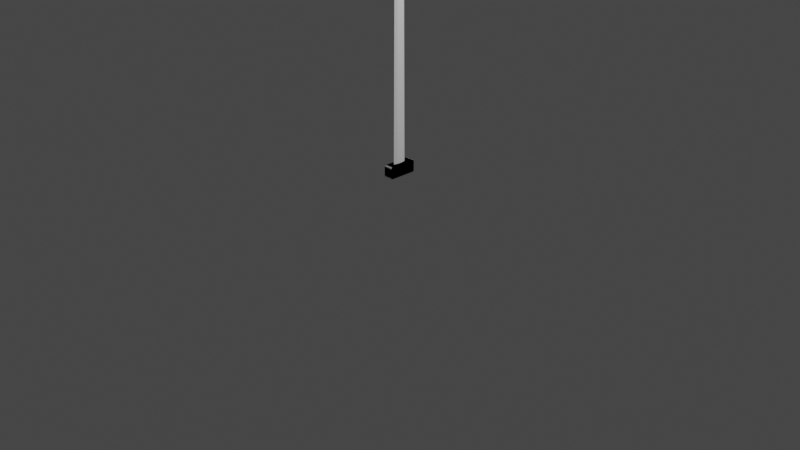 # Source: Sword.blend  (saved by Blender 3.5.10; exported with 4.5.12 LTS)
import bpy
from mathutils import Matrix  # noqa: F401  (used for matrix-valued properties, if any)

bpy.ops.wm.read_factory_settings(use_empty=True)
scene = bpy.context.scene
scene.name = 'Scene'

# ---- collections
col_collection = bpy.data.collections.new('Collection'); scene.collection.children.link(col_collection)

# ---- materials (node trees are filled in below, after node groups)
mat_material = bpy.data.materials.new('Material')
mat_material.alpha_threshold = 0.0
mat_material.use_transparent_shadow = False
mat_material.roughness = 0.5
mat_material.line_color = (0.0, 0.0, 0.0, 1.0)

# ---- material node trees
mat_material.use_nodes = True; mat_material.node_tree.nodes.clear()
_N = mat_material.node_tree.nodes; _L = mat_material.node_tree.links
n0 = _N.new('ShaderNodeOutputMaterial'); n0.name = 'Material Output'; n0.location = (300, 300)
n1 = _N.new('ShaderNodeBsdfPrincipled'); n1.name = 'Principled BSDF'; n1.location = (10, 300)
n1.distribution = 'GGX'
n1.subsurface_method = 'RANDOM_WALK_SKIN'
n1.inputs[3].default_value = 1.45
n1.inputs[27].default_value = (0.0, 0.0, 0.0, 1.0)
n1.inputs[28].default_value = 1.0
_L.new(n1.outputs[0], n0.inputs[0])
n0.is_active_output = True

# ---- world
world_world = bpy.data.worlds.new('World'); scene.world = world_world
world_world.use_nodes = True; world_world.node_tree.nodes.clear()
_N = world_world.node_tree.nodes; _L = world_world.node_tree.links
n0 = _N.new('ShaderNodeOutputWorld'); n0.name = 'World Output'; n0.location = (300, 300)
n1 = _N.new('ShaderNodeBackground'); n1.name = 'Background'; n1.location = (10, 300)
n1.inputs[0].default_value = (0.05088, 0.05088, 0.05088, 1.0)
_L.new(n1.outputs[0], n0.inputs[0])
n0.is_active_output = True
world_world.color = (0.05088, 0.05088, 0.05088)
world_world.use_sun_shadow = False
world_world.sun_shadow_jitter_overblur = 0.0

# ---- cameras
cam_camera = bpy.data.cameras.new('Camera')
cam_camera.clip_end = 100.0
cam_camera.ortho_scale = 7.314

# ---- lights
light_light = bpy.data.lights.new('Light', 'POINT')
light_light.transmission_factor = 0.0
light_light.energy = 1000.0
light_light.shadow_soft_size = 0.1
light_light.shadow_maximum_resolution = 0.006
light_light.use_absolute_resolution = True

# ---- meshes
me_cube = bpy.data.meshes.new('Cube')
me_cube.from_pydata([(5.091e-05, 0.8592, 1.0), (1.0, 1.0, -1.0), (0.005128, -0.8189, 1.0), (1.0, -1.0, -1.0), (-5.091e-05, 0.8592, 1.0), (-1.0, 1.0, -1.0), (-0.005128, -0.8189, 1.0), (-1.0, -1.0, -1.0), (-1.0, 0.0, -1.0), (0.004211, 0.0, 1.135), (-0.004211, 0.0, 1.135), (1.0, 0.0, -1.0), (-1.0, -0.5, -1.0), (0.0002417, -0.4095, 1.068), (-0.0002417, -0.4095, 1.068), (1.0, -0.5, -1.0), (-0.001099, 0.4296, 1.068), (1.0, 0.5, -1.0), (-1.0, 0.5, -1.0), (0.001099, 0.4296, 1.068), (-1.0, 0.4319, 1.0), (-1.0, 0.0, 1.077), (-1.0, -0.4124, 1.0), (1.0, 0.0, 1.077), (1.0, -0.4124, 1.0), (1.0, 0.4319, 1.0), (1.0, 0.0, -0.8703), (1.0, 0.9909, -0.8703), (1.0, -0.4943, -0.8703), (1.0, -0.9883, -0.8703), (1.0, 0.4956, -0.8703), (-1.0, -0.9881, -0.8715), (-1.0, 0.9906, -0.87), (-1.0, 0.4955, -0.8703), (-1.0, 0.0, -0.8707), (-1.0, -0.4942, -0.8711), (1.0, 0.0, -0.8703), (-0.004396, 0.9904, -0.8704), (0.002574, -0.988, -0.8711), (-1.0, -0.4941, -0.8708), (1.0, 0.4955, -0.8699), (-1.0, 0.0, -0.8706), (1.0, -0.4942, -0.8706), (0.004396, 0.9906, -0.87), (-1.0, 0.4954, -0.8705), (-0.002574, -0.9878, -0.871)], [], [(13, 14, 6, 2), (3, 29, 31, 7), (18, 33, 32, 5), (12, 15, 3, 7), (15, 28, 29, 3), (5, 32, 27, 1), (17, 30, 26, 11), (18, 17, 11, 8), (12, 35, 34, 8), (19, 16, 10, 9), (7, 31, 35, 12), (11, 26, 28, 15), (8, 11, 15, 12), (9, 10, 14, 13), (0, 4, 16, 19), (5, 1, 17, 18), (1, 27, 30, 17), (8, 34, 33, 18), (22, 6, 14), (20, 21, 10, 16), (21, 22, 14, 10), (4, 20, 16), (25, 0, 19), (23, 25, 19, 9), (2, 24, 13), (24, 23, 9, 13), (26, 30, 40, 36), (29, 28, 42, 38), (28, 26, 36, 42), (30, 27, 43, 40), (32, 33, 44, 37), (35, 31, 45, 39), (33, 34, 41, 44), (34, 35, 39, 41), (27, 32, 37, 43), (31, 29, 38, 45), (41, 39, 22, 21), (37, 44, 20, 4), (38, 42, 24, 2), (39, 45, 6, 22), (42, 36, 23, 24), (43, 37, 4, 0), (44, 41, 21, 20), (40, 43, 0, 25), (45, 38, 2, 6), (36, 40, 25, 23)])
_uv = me_cube.uv_layers.new(name='UVMap')
_uv.uv.foreach_set('vector', [0.625, 0.6875, 0.875, 0.6875, 0.875, 0.75, 0.625, 0.75, 0.375, 0.75, 0.3912, 0.75, 0.3914, 1.0, 0.375, 1.0, 0.375, 0.1875, 0.391, 0.1875, 0.3916, 0.25, 0.375, 0.25, 0.125, 0.6875, 0.375, 0.6875, 0.375, 0.75, 0.125, 0.75, 0.375, 0.6875, 0.3907, 0.6875, 0.3912, 0.75, 0.375, 0.75, 0.375, 0.25, 0.3916, 0.25, 0.3912, 0.5, 0.375, 0.5, 0.375, 0.5625, 0.3907, 0.5625, 0.3896, 0.625, 0.375, 0.625, 0.125, 0.5625, 0.375, 0.5625, 0.375, 0.625, 0.125, 0.625, 0.375, 0.0625, 0.3909, 0.0625, 0.3899, 0.125, 0.375, 0.125, 0.625, 0.5625, 0.875, 0.5625, 0.875, 0.625, 0.625, 0.625, 0.375, 0.0, 0.3914, 0.0, 0.3909, 0.0625, 0.375, 0.0625, 0.375, 0.625, 0.3896, 0.625, 0.3907, 0.6875, 0.375, 0.6875, 0.125, 0.625, 0.375, 0.625, 0.375, 0.6875, 0.125, 0.6875, 0.625, 0.625, 0.875, 0.625, 0.875, 0.6875, 0.625, 0.6875, 0.625, 0.5, 0.875, 0.5, 0.875, 0.5625, 0.625, 0.5625, 0.125, 0.5, 0.375, 0.5, 0.375, 0.5625, 0.125, 0.5625, 0.375, 0.5, 0.3912, 0.5, 0.3907, 0.5625, 0.375, 0.5625, 0.375, 0.125, 0.3899, 0.125, 0.391, 0.1875, 0.375, 0.1875, 0.6168, 0.0625, 0.625, 0.0, 0.625, 0.0625, 0.6168, 0.1875, 0.6092, 0.125, 0.625, 0.125, 0.625, 0.1875, 0.6092, 0.125, 0.6168, 0.0625, 0.625, 0.0625, 0.625, 0.125, 0.625, 0.25, 0.6168, 0.1875, 0.625, 0.1875, 0.6168, 0.5625, 0.625, 0.5, 0.625, 0.5625, 0.6092, 0.625, 0.6168, 0.5625, 0.625, 0.5625, 0.625, 0.625, 0.625, 0.75, 0.6168, 0.6875, 0.625, 0.6875, 0.6168, 0.6875, 0.6092, 0.625, 0.625, 0.625, 0.625, 0.6875, 0.3896, 0.625, 0.3907, 0.5625, 0.3911, 0.5625, 0.39, 0.625, 0.3912, 0.75, 0.3907, 0.6875, 0.391, 0.6875, 0.3915, 0.75, 0.3907, 0.6875, 0.3896, 0.625, 0.39, 0.625, 0.391, 0.6875, 0.3907, 0.5625, 0.3912, 0.5, 0.3917, 0.5, 0.3911, 0.5625, 0.3916, 0.25, 0.391, 0.1875, 0.3914, 0.1875, 0.392, 0.25, 0.3909, 0.0625, 0.3914, 0.0, 0.3919, 0.0, 0.3914, 0.0625, 0.391, 0.1875, 0.3899, 0.125, 0.3903, 0.125, 0.3914, 0.1875, 0.3899, 0.125, 0.3909, 0.0625, 0.3914, 0.0625, 0.3903, 0.125, 0.3912, 0.5, 0.3916, 0.25, 0.392, 0.25, 0.3917, 0.5, 0.3914, 1.0, 0.3912, 0.75, 0.3915, 0.75, 0.3919, 1.0, 0.3903, 0.125, 0.3914, 0.0625, 0.6168, 0.0625, 0.6092, 0.125, 0.392, 0.25, 0.3914, 0.1875, 0.6168, 0.1875, 0.625, 0.25, 0.3915, 0.75, 0.391, 0.6875, 0.6168, 0.6875, 0.625, 0.75, 0.3914, 0.0625, 0.3919, 0.0, 0.625, 0.0, 0.6168, 0.0625, 0.391, 0.6875, 0.39, 0.625, 0.6092, 0.625, 0.6168, 0.6875, 0.3917, 0.5, 0.392, 0.25, 0.625, 0.25, 0.625, 0.5, 0.3914, 0.1875, 0.3903, 0.125, 0.6092, 0.125, 0.6168, 0.1875, 0.3911, 0.5625, 0.3917, 0.5, 0.625, 0.5, 0.6168, 0.5625, 0.3919, 1.0, 0.3915, 0.75, 0.625, 0.75, 0.625, 1.0, 0.39, 0.625, 0.3911, 0.5625, 0.6168, 0.5625, 0.6092, 0.625])
me_cube.materials.append(mat_material)
me_cube.use_mirror_vertex_groups = False
me_cube.update()
me_cubo = bpy.data.meshes.new('Cubo')
me_cubo.from_pydata([(-1.0, 0.001463, -0.0272), (-1.0, 0.001463, 1.973), (-1.0, 2.001, -0.0272), (-1.0, 1.953, 1.792), (1.0, 0.001463, -0.0272), (1.0, 0.001463, 1.973), (1.0, 2.001, -0.0272), (1.0, 1.953, 1.792), (1.0, 2.001, 0.3389), (1.0, 0.001463, 0.3389), (-1.0, 2.001, 0.3238), (-1.0, 0.001463, 0.3389), (-1.0, 2.001, 1.44), (1.0, 2.001, 1.44), (1.0, 1.98, 1.673), (-1.0, 1.98, 1.673), (1.0, 1.825, 1.973), (-1.0, 1.825, 1.973), (1.0, 1.91, 1.883), (-1.0, 1.91, 1.883)], [], [(0, 11, 10, 2), (2, 10, 8, 6), (6, 8, 9, 4), (4, 9, 5, 1, 11, 0), (2, 6, 4, 0), (7, 3, 19, 18), (9, 8, 13, 14, 7, 18, 16, 5), (8, 10, 12, 13), (10, 11, 1, 17, 19, 3, 15, 12), (13, 12, 15, 14), (14, 15, 3, 7), (16, 17, 1, 5), (18, 19, 17, 16)])
_uv = me_cubo.uv_layers.new(name='Mapa UV')
_uv.uv.foreach_set('vector', [0.375, 0.0, 0.4208, 0.0, 0.4189, 0.25, 0.375, 0.25, 0.375, 0.25, 0.4189, 0.25, 0.4208, 0.5, 0.375, 0.5, 0.375, 0.5, 0.4208, 0.5, 0.4208, 0.75, 0.375, 0.75, 0.375, 0.75, 0.4208, 0.75, 0.625, 0.75, 0.625, 1.0, 0.4208, 1.0, 0.375, 1.0, 0.125, 0.5, 0.375, 0.5, 0.375, 0.75, 0.125, 0.75, 0.625, 0.5, 0.875, 0.5, 0.875, 0.5087, 0.625, 0.5087, 0.4208, 0.75, 0.4208, 0.5, 0.5793, 0.5, 0.5988, 0.5, 0.625, 0.5, 0.625, 0.5087, 0.625, 0.5173, 0.625, 0.75, 0.4208, 0.5, 0.4189, 0.25, 0.5793, 0.25, 0.5793, 0.5, 0.4189, 0.25, 0.4208, 0.0, 0.625, 0.0, 0.625, 0.2327, 0.625, 0.2413, 0.625, 0.25, 0.5988, 0.25, 0.5793, 0.25, 0.5793, 0.5, 0.5793, 0.25, 0.5988, 0.25, 0.5988, 0.5, 0.5988, 0.5, 0.5988, 0.25, 0.625, 0.25, 0.625, 0.5, 0.625, 0.5173, 0.875, 0.5173, 0.875, 0.75, 0.625, 0.75, 0.625, 0.5087, 0.875, 0.5087, 0.875, 0.5173, 0.625, 0.5173])
me_cubo.update()

# ---- objects
ob_cube = bpy.data.objects.new('Cube', me_cube)
ob_light = bpy.data.objects.new('Light', light_light)
ob_camera = bpy.data.objects.new('Camera', cam_camera)
ob_vazio = bpy.data.objects.new('Vazio', None)
ob_vazio_001 = bpy.data.objects.new('Vazio.001', None)
ob_cubo = bpy.data.objects.new('Cubo', me_cubo)

# ---- transforms, parenting, visibility, modifiers, constraints
ob_cube.location = (0.0, 0.0, 1.39)
ob_cube.scale = (0.012, 0.07253, 0.895)
ob_cube.lock_rotations_4d = False
ob_cube.empty_display_type = 'ARROWS'
ob_cube.lineart.crease_threshold = 0.0
ob_light.location = (4.076, 1.005, 5.904)
ob_light.rotation_euler = (0.6503, 0.05522, 1.866)
ob_light.lock_rotations_4d = False
ob_light.empty_display_type = 'ARROWS'
ob_light.color = (0.0, 0.0, 0.0, 0.0)
ob_light.hide_select = True
ob_light.lineart.crease_threshold = 0.0
ob_camera.location = (7.359, -6.926, 4.958)
ob_camera.rotation_euler = (1.109, 0.0, 0.8149)
ob_camera.lock_rotations_4d = False
ob_camera.empty_display_type = 'ARROWS'
ob_camera.color = (0.0, 0.0, 0.0, 0.0)
ob_camera.hide_select = True
ob_camera.display_type = 'WIRE'
ob_camera.lineart.crease_threshold = 0.0
ob_vazio.location = (-1.102, 1.783, 1.11)
ob_vazio.rotation_euler = (1.571, -0.0, 1.571)
ob_vazio.empty_display_type = 'IMAGE'
ob_vazio.empty_display_size = 5.0
ob_vazio.show_empty_image_perspective = False
ob_vazio.hide_select = True
ob_vazio_001.location = (-0.6554, -1.091, 1.109)
ob_vazio_001.rotation_euler = (1.571, 0.0, 3.142)
ob_vazio_001.empty_display_type = 'IMAGE'
ob_vazio_001.empty_display_size = 5.0
ob_vazio_001.show_empty_image_perspective = False
ob_vazio_001.hide_select = True
ob_cubo.location = (0.0, 0.001736, 0.5551)
ob_cubo.scale = (0.04812, 0.07598, 0.03162)
_m = ob_cubo.modifiers.new('Espelhar', 'MIRROR')
_m.use_axis = (True, True, True)

# ---- collection membership
col_collection.objects.link(ob_cube)
col_collection.objects.link(ob_light)
col_collection.objects.link(ob_camera)
col_collection.objects.link(ob_vazio)
col_collection.objects.link(ob_vazio_001)
col_collection.objects.link(ob_cubo)

# ---- scene / render settings (as saved in the file)
scene.camera = ob_camera
scene.frame_start = 1; scene.frame_end = 250; scene.frame_set(1)
scene.render.engine = 'BLENDER_EEVEE_NEXT'
scene.cycles.sampling_pattern = 'TABULATED_SOBOL'
scene.view_settings.view_transform = 'Filmic'
bpy.context.view_layer.update()
